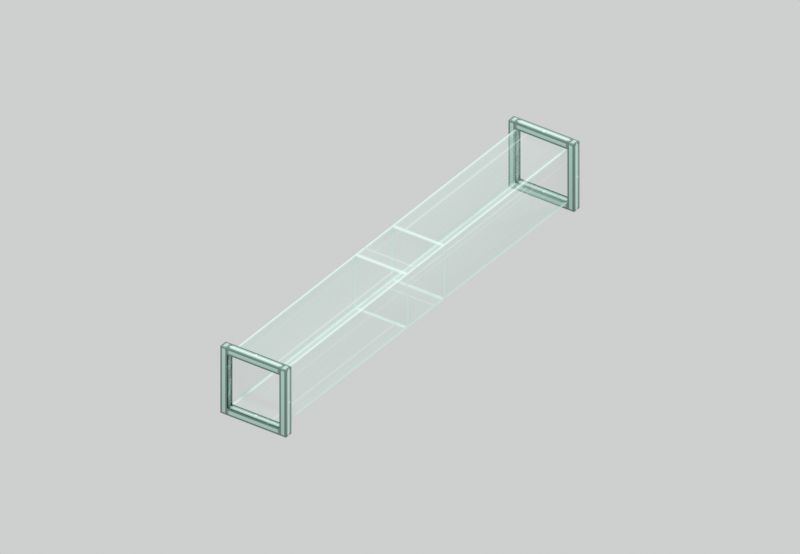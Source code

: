 # Source: oxygen_pipe.blend  (saved by Blender 5.2.44; exported with 4.5.12 LTS)
import bpy
from mathutils import Matrix  # noqa: F401  (used for matrix-valued properties, if any)

bpy.ops.wm.read_factory_settings(use_empty=True)
scene = bpy.context.scene
scene.name = 'Scene'

# ---- images (referenced by path relative to the original .blend; pixels are not part of the script)
import os
ASSET_DIR = os.environ.get("B2B_ASSET_DIR", "")  # directory of the original .blend (textures are referenced by path, not embedded)
HERE = os.path.dirname(os.path.abspath(__file__))  # packed textures are extracted next to this script under _unpacked/

def load_image(name, relpath, width, height, colorspace="sRGB"):
    """Load a texture the original file referenced (path relative to the .blend, or extracted next to this script)."""
    p = next((c for c in (os.path.join(HERE, relpath), os.path.join(ASSET_DIR, relpath)) if relpath and os.path.exists(c)), "")
    if p:
        img = bpy.data.images.load(p, check_existing=True)
        img.name = name
    else:  # same state as the original file: an image datablock whose file is absent (Cycles renders it pink)
        img = bpy.data.images.new(name, width, height)
        img.source = "FILE"
        img.filepath = "//" + (relpath or name)
    img.colorspace_settings.name = colorspace
    return img
img_oxygen_pipe_glass_png = load_image('oxygen_pipe_glass.png', '_unpacked/oxygen_pipe_glass.2900119c.png', 256, 256, 'sRGB')
img_oxygen_pipe_metal_png = load_image('oxygen_pipe_metal.png', '_unpacked/oxygen_pipe_metal.3f2a721e.png', 256, 256, 'sRGB')

# ---- materials (node trees are filled in below, after node groups)
mat_oxygen_pipe_glass = bpy.data.materials.new('oxygen_pipe_glass')
mat_oxygen_pipe_glass.diffuse_color = (0.7, 0.8, 0.8, 1.0)
mat_oxygen_pipe_metal = bpy.data.materials.new('oxygen_pipe_metal')
mat_oxygen_pipe_metal.diffuse_color = (0.7, 0.8, 0.8, 1.0)
mat_annotation_ink = bpy.data.materials.new('annotation_ink')
mat_annotation_ink.diffuse_color = (0.018, 0.027, 0.035, 1.0)

# ---- material node trees
mat_oxygen_pipe_glass.use_nodes = True; mat_oxygen_pipe_glass.node_tree.nodes.clear()
_N = mat_oxygen_pipe_glass.node_tree.nodes; _L = mat_oxygen_pipe_glass.node_tree.links
n0 = _N.new('ShaderNodeBsdfPrincipled'); n0.name = 'Principled BSDF'; n0.location = (-200, 100)
n0.inputs[2].default_value = 0.3
n0.inputs[10].default_value = 0.005
n1 = _N.new('ShaderNodeOutputMaterial'); n1.name = 'Material Output'; n1.location = (200, 100)
n2 = _N.new('ShaderNodeTexImage'); n2.name = 'Image Texture'; n2.location = (0, 0)
n2.image = img_oxygen_pipe_glass_png
n2.interpolation = 'Closest'
_L.new(n0.outputs[0], n1.inputs[0])
_L.new(n2.outputs[0], n0.inputs[0])
_L.new(n2.outputs[1], n0.inputs[4])
n1.is_active_output = True
mat_oxygen_pipe_metal.use_nodes = True; mat_oxygen_pipe_metal.node_tree.nodes.clear()
_N = mat_oxygen_pipe_metal.node_tree.nodes; _L = mat_oxygen_pipe_metal.node_tree.links
n0 = _N.new('ShaderNodeBsdfPrincipled'); n0.name = 'Principled BSDF'; n0.location = (-200, 100)
n0.inputs[2].default_value = 0.72
n0.inputs[10].default_value = 0.005
n1 = _N.new('ShaderNodeOutputMaterial'); n1.name = 'Material Output'; n1.location = (200, 100)
n2 = _N.new('ShaderNodeTexImage'); n2.name = 'Image Texture'; n2.location = (0, 0)
n2.image = img_oxygen_pipe_metal_png
n2.interpolation = 'Closest'
_L.new(n0.outputs[0], n1.inputs[0])
_L.new(n2.outputs[0], n0.inputs[0])
_L.new(n2.outputs[1], n0.inputs[4])
n1.is_active_output = True
mat_annotation_ink.use_nodes = True; mat_annotation_ink.node_tree.nodes.clear()
_N = mat_annotation_ink.node_tree.nodes; _L = mat_annotation_ink.node_tree.links
n0 = _N.new('ShaderNodeOutputMaterial'); n0.name = 'Material Output'; n0.location = (0, 0)
n1 = _N.new('ShaderNodeEmission'); n1.name = 'Emission'; n1.location = (0, 0)
n1.inputs[0].default_value = (0.018, 0.027, 0.035, 1.0)
_L.new(n1.outputs[0], n0.inputs[0])
n0.is_active_output = True

# ---- world
world_neutral_studio = bpy.data.worlds.new('neutral_studio'); scene.world = world_neutral_studio
world_neutral_studio.use_nodes = True; world_neutral_studio.node_tree.nodes.clear()
_N = world_neutral_studio.node_tree.nodes; _L = world_neutral_studio.node_tree.links
n0 = _N.new('ShaderNodeBackground'); n0.name = 'Background'; n0.location = (-200, 100)
n0.inputs[0].default_value = (0.77, 0.78, 0.78, 1.0)
n0.inputs[1].default_value = 0.8
n1 = _N.new('ShaderNodeOutputWorld'); n1.name = 'World Output'; n1.location = (200, 100)
_L.new(n0.outputs[0], n1.inputs[0])
n1.is_active_output = True

# ---- cameras
cam_orthographic_review = bpy.data.cameras.new('orthographic_review')
cam_orthographic_review.type = 'ORTHO'
cam_orthographic_review.ortho_scale = 25.0

# ---- lights
light_key_light = bpy.data.lights.new('key_light', 'SUN')
light_key_light.angle = 0.2094
light_key_light.energy = 1.5
light_fill_light = bpy.data.lights.new('fill_light', 'SUN')
light_fill_light.angle = 0.2094
light_fill_light.energy = 0.5
light_rim_light = bpy.data.lights.new('rim_light', 'SUN')
light_rim_light.angle = 0.2094
light_rim_light.energy = 0.8

# ---- meshes
me_oxygen_pipe_north_glass_tube = bpy.data.meshes.new('oxygen_pipe_north_glass_tube')
me_oxygen_pipe_north_glass_tube.from_pydata([(-1.0, 1.0, -1.0), (1.0, 1.0, -1.0), (1.0, 8.0, -1.0), (-1.0, 8.0, -1.0), (-1.0, 1.0, 1.0), (1.0, 1.0, 1.0), (1.0, 8.0, 1.0), (-1.0, 8.0, 1.0)], [], [(1, 2, 6, 5), (3, 0, 4, 7), (4, 5, 6, 7), (3, 2, 1, 0)])
_uv = me_oxygen_pipe_north_glass_tube.uv_layers.new(name='Minecraft_UV')
_uv.uv.foreach_set('vector', [0.2695, 0.8594, 0.707, 0.8594, 0.707, 0.9844, 0.2695, 0.9844, 0.2695, 0.8594, 0.707, 0.8594, 0.707, 0.9844, 0.2695, 0.9844, 0.01562, 0.5469, 0.1406, 0.5469, 0.1406, 0.9844, 0.01562, 0.9844, 0.01562, 0.5469, 0.1406, 0.5469, 0.1406, 0.9844, 0.01562, 0.9844])
me_oxygen_pipe_north_glass_tube.materials.append(mat_oxygen_pipe_glass)
me_oxygen_pipe_north_glass_tube.update()
me_oxygen_pipe_north_collar0_left = bpy.data.meshes.new('oxygen_pipe_north_collar0_left')
me_oxygen_pipe_north_collar0_left.from_pydata([(-1.25, 7.7, -1.25), (-1.0, 7.7, -1.25), (-1.0, 8.0, -1.25), (-1.25, 8.0, -1.25), (-1.25, 7.7, 1.25), (-1.0, 7.7, 1.25), (-1.0, 8.0, 1.25), (-1.25, 8.0, 1.25)], [], [(2, 3, 7, 6), (0, 1, 5, 4), (1, 2, 6, 5), (3, 0, 4, 7), (4, 5, 6, 7), (3, 2, 1, 0)])
_uv = me_oxygen_pipe_north_collar0_left.uv_layers.new(name='Minecraft_UV')
_uv.uv.foreach_set('vector', [0.2227, 0.8281, 0.2383, 0.8281, 0.2383, 0.9844, 0.2227, 0.9844, 0.2227, 0.8281, 0.2383, 0.8281, 0.2383, 0.9844, 0.2227, 0.9844, 0.1719, 0.8281, 0.1914, 0.8281, 0.1914, 0.9844, 0.1719, 0.9844, 0.1719, 0.8281, 0.1914, 0.8281, 0.1914, 0.9844, 0.1719, 0.9844, 0.1719, 0.4961, 0.1875, 0.4961, 0.1875, 0.5156, 0.1719, 0.5156, 0.1719, 0.4961, 0.1875, 0.4961, 0.1875, 0.5156, 0.1719, 0.5156])
me_oxygen_pipe_north_collar0_left.materials.append(mat_oxygen_pipe_metal)
me_oxygen_pipe_north_collar0_left.update()
me_oxygen_pipe_north_collar0_right = bpy.data.meshes.new('oxygen_pipe_north_collar0_right')
me_oxygen_pipe_north_collar0_right.from_pydata([(1.0, 7.7, -1.25), (1.25, 7.7, -1.25), (1.25, 8.0, -1.25), (1.0, 8.0, -1.25), (1.0, 7.7, 1.25), (1.25, 7.7, 1.25), (1.25, 8.0, 1.25), (1.0, 8.0, 1.25)], [], [(2, 3, 7, 6), (0, 1, 5, 4), (1, 2, 6, 5), (3, 0, 4, 7), (4, 5, 6, 7), (3, 2, 1, 0)])
_uv = me_oxygen_pipe_north_collar0_right.uv_layers.new(name='Minecraft_UV')
_uv.uv.foreach_set('vector', [0.2227, 0.8281, 0.2383, 0.8281, 0.2383, 0.9844, 0.2227, 0.9844, 0.2227, 0.8281, 0.2383, 0.8281, 0.2383, 0.9844, 0.2227, 0.9844, 0.1719, 0.8281, 0.1914, 0.8281, 0.1914, 0.9844, 0.1719, 0.9844, 0.1719, 0.8281, 0.1914, 0.8281, 0.1914, 0.9844, 0.1719, 0.9844, 0.1719, 0.4961, 0.1875, 0.4961, 0.1875, 0.5156, 0.1719, 0.5156, 0.1719, 0.4961, 0.1875, 0.4961, 0.1875, 0.5156, 0.1719, 0.5156])
me_oxygen_pipe_north_collar0_right.materials.append(mat_oxygen_pipe_metal)
me_oxygen_pipe_north_collar0_right.update()
me_oxygen_pipe_north_collar0_bottom = bpy.data.meshes.new('oxygen_pipe_north_collar0_bottom')
me_oxygen_pipe_north_collar0_bottom.from_pydata([(-1.0, 7.7, -1.25), (1.0, 7.7, -1.25), (1.0, 8.0, -1.25), (-1.0, 8.0, -1.25), (-1.0, 7.7, -1.0), (1.0, 7.7, -1.0), (1.0, 8.0, -1.0), (-1.0, 8.0, -1.0)], [], [(2, 3, 7, 6), (0, 1, 5, 4), (1, 2, 6, 5), (3, 0, 4, 7), (4, 5, 6, 7), (3, 2, 1, 0)])
_uv = me_oxygen_pipe_north_collar0_bottom.uv_layers.new(name='Minecraft_UV')
_uv.uv.foreach_set('vector', [0.2188, 0.5, 0.3438, 0.5, 0.3438, 0.5156, 0.2188, 0.5156, 0.2188, 0.5, 0.3438, 0.5, 0.3438, 0.5156, 0.2188, 0.5156, 0.375, 0.5, 0.3945, 0.5, 0.3945, 0.5156, 0.375, 0.5156, 0.375, 0.5, 0.3945, 0.5, 0.3945, 0.5156, 0.375, 0.5156, 0.01562, 0.4961, 0.1406, 0.4961, 0.1406, 0.5156, 0.01562, 0.5156, 0.01562, 0.4961, 0.1406, 0.4961, 0.1406, 0.5156, 0.01562, 0.5156])
me_oxygen_pipe_north_collar0_bottom.materials.append(mat_oxygen_pipe_metal)
me_oxygen_pipe_north_collar0_bottom.update()
me_oxygen_pipe_north_collar0_top = bpy.data.meshes.new('oxygen_pipe_north_collar0_top')
me_oxygen_pipe_north_collar0_top.from_pydata([(-1.0, 7.7, 1.0), (1.0, 7.7, 1.0), (1.0, 8.0, 1.0), (-1.0, 8.0, 1.0), (-1.0, 7.7, 1.25), (1.0, 7.7, 1.25), (1.0, 8.0, 1.25), (-1.0, 8.0, 1.25)], [], [(2, 3, 7, 6), (0, 1, 5, 4), (1, 2, 6, 5), (3, 0, 4, 7), (4, 5, 6, 7), (3, 2, 1, 0)])
_uv = me_oxygen_pipe_north_collar0_top.uv_layers.new(name='Minecraft_UV')
_uv.uv.foreach_set('vector', [0.2188, 0.5, 0.3438, 0.5, 0.3438, 0.5156, 0.2188, 0.5156, 0.2188, 0.5, 0.3438, 0.5, 0.3438, 0.5156, 0.2188, 0.5156, 0.375, 0.5, 0.3945, 0.5, 0.3945, 0.5156, 0.375, 0.5156, 0.375, 0.5, 0.3945, 0.5, 0.3945, 0.5156, 0.375, 0.5156, 0.01562, 0.4961, 0.1406, 0.4961, 0.1406, 0.5156, 0.01562, 0.5156, 0.01562, 0.4961, 0.1406, 0.4961, 0.1406, 0.5156, 0.01562, 0.5156])
me_oxygen_pipe_north_collar0_top.materials.append(mat_oxygen_pipe_metal)
me_oxygen_pipe_north_collar0_top.update()
me_oxygen_pipe_south_glass_tube = bpy.data.meshes.new('oxygen_pipe_south_glass_tube')
me_oxygen_pipe_south_glass_tube.from_pydata([(1.0, -1.0, -1.0), (-1.0, -1.0, -1.0), (-1.0, -8.0, -1.0), (1.0, -8.0, -1.0), (1.0, -1.0, 1.0), (-1.0, -1.0, 1.0), (-1.0, -8.0, 1.0), (1.0, -8.0, 1.0)], [], [(1, 2, 6, 5), (3, 0, 4, 7), (4, 5, 6, 7), (3, 2, 1, 0)])
_uv = me_oxygen_pipe_south_glass_tube.uv_layers.new(name='Minecraft_UV')
_uv.uv.foreach_set('vector', [0.2695, 0.8594, 0.707, 0.8594, 0.707, 0.9844, 0.2695, 0.9844, 0.2695, 0.8594, 0.707, 0.8594, 0.707, 0.9844, 0.2695, 0.9844, 0.01562, 0.5469, 0.1406, 0.5469, 0.1406, 0.9844, 0.01562, 0.9844, 0.01562, 0.5469, 0.1406, 0.5469, 0.1406, 0.9844, 0.01562, 0.9844])
me_oxygen_pipe_south_glass_tube.materials.append(mat_oxygen_pipe_glass)
me_oxygen_pipe_south_glass_tube.update()
me_oxygen_pipe_south_collar0_left = bpy.data.meshes.new('oxygen_pipe_south_collar0_left')
me_oxygen_pipe_south_collar0_left.from_pydata([(1.25, -7.7, -1.25), (1.0, -7.7, -1.25), (1.0, -8.0, -1.25), (1.25, -8.0, -1.25), (1.25, -7.7, 1.25), (1.0, -7.7, 1.25), (1.0, -8.0, 1.25), (1.25, -8.0, 1.25)], [], [(2, 3, 7, 6), (0, 1, 5, 4), (1, 2, 6, 5), (3, 0, 4, 7), (4, 5, 6, 7), (3, 2, 1, 0)])
_uv = me_oxygen_pipe_south_collar0_left.uv_layers.new(name='Minecraft_UV')
_uv.uv.foreach_set('vector', [0.2227, 0.8281, 0.2383, 0.8281, 0.2383, 0.9844, 0.2227, 0.9844, 0.2227, 0.8281, 0.2383, 0.8281, 0.2383, 0.9844, 0.2227, 0.9844, 0.1719, 0.8281, 0.1914, 0.8281, 0.1914, 0.9844, 0.1719, 0.9844, 0.1719, 0.8281, 0.1914, 0.8281, 0.1914, 0.9844, 0.1719, 0.9844, 0.1719, 0.4961, 0.1875, 0.4961, 0.1875, 0.5156, 0.1719, 0.5156, 0.1719, 0.4961, 0.1875, 0.4961, 0.1875, 0.5156, 0.1719, 0.5156])
me_oxygen_pipe_south_collar0_left.materials.append(mat_oxygen_pipe_metal)
me_oxygen_pipe_south_collar0_left.update()
me_oxygen_pipe_south_collar0_right = bpy.data.meshes.new('oxygen_pipe_south_collar0_right')
me_oxygen_pipe_south_collar0_right.from_pydata([(-1.0, -7.7, -1.25), (-1.25, -7.7, -1.25), (-1.25, -8.0, -1.25), (-1.0, -8.0, -1.25), (-1.0, -7.7, 1.25), (-1.25, -7.7, 1.25), (-1.25, -8.0, 1.25), (-1.0, -8.0, 1.25)], [], [(2, 3, 7, 6), (0, 1, 5, 4), (1, 2, 6, 5), (3, 0, 4, 7), (4, 5, 6, 7), (3, 2, 1, 0)])
_uv = me_oxygen_pipe_south_collar0_right.uv_layers.new(name='Minecraft_UV')
_uv.uv.foreach_set('vector', [0.2227, 0.8281, 0.2383, 0.8281, 0.2383, 0.9844, 0.2227, 0.9844, 0.2227, 0.8281, 0.2383, 0.8281, 0.2383, 0.9844, 0.2227, 0.9844, 0.1719, 0.8281, 0.1914, 0.8281, 0.1914, 0.9844, 0.1719, 0.9844, 0.1719, 0.8281, 0.1914, 0.8281, 0.1914, 0.9844, 0.1719, 0.9844, 0.1719, 0.4961, 0.1875, 0.4961, 0.1875, 0.5156, 0.1719, 0.5156, 0.1719, 0.4961, 0.1875, 0.4961, 0.1875, 0.5156, 0.1719, 0.5156])
me_oxygen_pipe_south_collar0_right.materials.append(mat_oxygen_pipe_metal)
me_oxygen_pipe_south_collar0_right.update()
me_oxygen_pipe_south_collar0_bottom = bpy.data.meshes.new('oxygen_pipe_south_collar0_bottom')
me_oxygen_pipe_south_collar0_bottom.from_pydata([(1.0, -7.7, -1.25), (-1.0, -7.7, -1.25), (-1.0, -8.0, -1.25), (1.0, -8.0, -1.25), (1.0, -7.7, -1.0), (-1.0, -7.7, -1.0), (-1.0, -8.0, -1.0), (1.0, -8.0, -1.0)], [], [(2, 3, 7, 6), (0, 1, 5, 4), (1, 2, 6, 5), (3, 0, 4, 7), (4, 5, 6, 7), (3, 2, 1, 0)])
_uv = me_oxygen_pipe_south_collar0_bottom.uv_layers.new(name='Minecraft_UV')
_uv.uv.foreach_set('vector', [0.2188, 0.5, 0.3438, 0.5, 0.3438, 0.5156, 0.2188, 0.5156, 0.2188, 0.5, 0.3438, 0.5, 0.3438, 0.5156, 0.2188, 0.5156, 0.375, 0.5, 0.3945, 0.5, 0.3945, 0.5156, 0.375, 0.5156, 0.375, 0.5, 0.3945, 0.5, 0.3945, 0.5156, 0.375, 0.5156, 0.01562, 0.4961, 0.1406, 0.4961, 0.1406, 0.5156, 0.01562, 0.5156, 0.01562, 0.4961, 0.1406, 0.4961, 0.1406, 0.5156, 0.01562, 0.5156])
me_oxygen_pipe_south_collar0_bottom.materials.append(mat_oxygen_pipe_metal)
me_oxygen_pipe_south_collar0_bottom.update()
me_oxygen_pipe_south_collar0_top = bpy.data.meshes.new('oxygen_pipe_south_collar0_top')
me_oxygen_pipe_south_collar0_top.from_pydata([(1.0, -7.7, 1.0), (-1.0, -7.7, 1.0), (-1.0, -8.0, 1.0), (1.0, -8.0, 1.0), (1.0, -7.7, 1.25), (-1.0, -7.7, 1.25), (-1.0, -8.0, 1.25), (1.0, -8.0, 1.25)], [], [(2, 3, 7, 6), (0, 1, 5, 4), (1, 2, 6, 5), (3, 0, 4, 7), (4, 5, 6, 7), (3, 2, 1, 0)])
_uv = me_oxygen_pipe_south_collar0_top.uv_layers.new(name='Minecraft_UV')
_uv.uv.foreach_set('vector', [0.2188, 0.5, 0.3438, 0.5, 0.3438, 0.5156, 0.2188, 0.5156, 0.2188, 0.5, 0.3438, 0.5, 0.3438, 0.5156, 0.2188, 0.5156, 0.375, 0.5, 0.3945, 0.5, 0.3945, 0.5156, 0.375, 0.5156, 0.375, 0.5, 0.3945, 0.5, 0.3945, 0.5156, 0.375, 0.5156, 0.01562, 0.4961, 0.1406, 0.4961, 0.1406, 0.5156, 0.01562, 0.5156, 0.01562, 0.4961, 0.1406, 0.4961, 0.1406, 0.5156, 0.01562, 0.5156])
me_oxygen_pipe_south_collar0_top.materials.append(mat_oxygen_pipe_metal)
me_oxygen_pipe_south_collar0_top.update()
me_oxygen_pipe_east_junction_face = bpy.data.meshes.new('oxygen_pipe_east_junction_face')
me_oxygen_pipe_east_junction_face.from_pydata([(-1.0, 1.0, -1.0), (-1.0, -1.0, -1.0), (1.0, -1.0, -1.0), (1.0, 1.0, -1.0), (-1.0, 1.0, 1.0), (-1.0, -1.0, 1.0), (1.0, -1.0, 1.0), (1.0, 1.0, 1.0)], [], [(2, 3, 7, 6)])
_uv = me_oxygen_pipe_east_junction_face.uv_layers.new(name='Minecraft_UV')
_uv.uv.foreach_set('vector', [0.7383, 0.8594, 0.8633, 0.8594, 0.8633, 0.9844, 0.7383, 0.9844])
me_oxygen_pipe_east_junction_face.materials.append(mat_oxygen_pipe_glass)
me_oxygen_pipe_east_junction_face.update()
me_oxygen_pipe_west_junction_face = bpy.data.meshes.new('oxygen_pipe_west_junction_face')
me_oxygen_pipe_west_junction_face.from_pydata([(1.0, -1.0, -1.0), (1.0, 1.0, -1.0), (-1.0, 1.0, -1.0), (-1.0, -1.0, -1.0), (1.0, -1.0, 1.0), (1.0, 1.0, 1.0), (-1.0, 1.0, 1.0), (-1.0, -1.0, 1.0)], [], [(2, 3, 7, 6)])
_uv = me_oxygen_pipe_west_junction_face.uv_layers.new(name='Minecraft_UV')
_uv.uv.foreach_set('vector', [0.7383, 0.8594, 0.8633, 0.8594, 0.8633, 0.9844, 0.7383, 0.9844])
me_oxygen_pipe_west_junction_face.materials.append(mat_oxygen_pipe_glass)
me_oxygen_pipe_west_junction_face.update()
me_oxygen_pipe_up_junction_face = bpy.data.meshes.new('oxygen_pipe_up_junction_face')
me_oxygen_pipe_up_junction_face.from_pydata([(-1.0, 1.0, -1.0), (1.0, 1.0, -1.0), (1.0, 1.0, 1.0), (-1.0, 1.0, 1.0), (-1.0, -1.0, -1.0), (1.0, -1.0, -1.0), (1.0, -1.0, 1.0), (-1.0, -1.0, 1.0)], [], [(2, 3, 7, 6)])
_uv = me_oxygen_pipe_up_junction_face.uv_layers.new(name='Minecraft_UV')
_uv.uv.foreach_set('vector', [0.7383, 0.8594, 0.8633, 0.8594, 0.8633, 0.9844, 0.7383, 0.9844])
me_oxygen_pipe_up_junction_face.materials.append(mat_oxygen_pipe_glass)
me_oxygen_pipe_up_junction_face.update()
me_oxygen_pipe_down_junction_face = bpy.data.meshes.new('oxygen_pipe_down_junction_face')
me_oxygen_pipe_down_junction_face.from_pydata([(-1.0, -1.0, 1.0), (1.0, -1.0, 1.0), (1.0, -1.0, -1.0), (-1.0, -1.0, -1.0), (-1.0, 1.0, 1.0), (1.0, 1.0, 1.0), (1.0, 1.0, -1.0), (-1.0, 1.0, -1.0)], [], [(2, 3, 7, 6)])
_uv = me_oxygen_pipe_down_junction_face.uv_layers.new(name='Minecraft_UV')
_uv.uv.foreach_set('vector', [0.7383, 0.8594, 0.8633, 0.8594, 0.8633, 0.9844, 0.7383, 0.9844])
me_oxygen_pipe_down_junction_face.materials.append(mat_oxygen_pipe_glass)
me_oxygen_pipe_down_junction_face.update()

# ---- curves / text
txt_label_oxygen_pipe = bpy.data.curves.new('label_OXYGEN PIPE', 'FONT')
txt_label_oxygen_pipe.dimensions = '2D'
txt_label_oxygen_pipe.body = 'OXYGEN PIPE'
txt_label_oxygen_pipe.materials.append(mat_annotation_ink)
txt_label_oxygen_pipe.size = 0.8

# ---- objects
ob_orthographic_review = bpy.data.objects.new('orthographic_review', cam_orthographic_review)
ob_key_light = bpy.data.objects.new('key_light', light_key_light)
ob_fill_light = bpy.data.objects.new('fill_light', light_fill_light)
ob_rim_light = bpy.data.objects.new('rim_light', light_rim_light)
ob_oxygen_pipe_north_glass_tube = bpy.data.objects.new('oxygen_pipe_north_glass_tube', me_oxygen_pipe_north_glass_tube)
ob_oxygen_pipe_north_collar0_left = bpy.data.objects.new('oxygen_pipe_north_collar0_left', me_oxygen_pipe_north_collar0_left)
ob_oxygen_pipe_north_collar0_right = bpy.data.objects.new('oxygen_pipe_north_collar0_right', me_oxygen_pipe_north_collar0_right)
ob_oxygen_pipe_north_collar0_bottom = bpy.data.objects.new('oxygen_pipe_north_collar0_bottom', me_oxygen_pipe_north_collar0_bottom)
ob_oxygen_pipe_north_collar0_top = bpy.data.objects.new('oxygen_pipe_north_collar0_top', me_oxygen_pipe_north_collar0_top)
ob_oxygen_pipe_south_glass_tube = bpy.data.objects.new('oxygen_pipe_south_glass_tube', me_oxygen_pipe_south_glass_tube)
ob_oxygen_pipe_south_collar0_left = bpy.data.objects.new('oxygen_pipe_south_collar0_left', me_oxygen_pipe_south_collar0_left)
ob_oxygen_pipe_south_collar0_right = bpy.data.objects.new('oxygen_pipe_south_collar0_right', me_oxygen_pipe_south_collar0_right)
ob_oxygen_pipe_south_collar0_bottom = bpy.data.objects.new('oxygen_pipe_south_collar0_bottom', me_oxygen_pipe_south_collar0_bottom)
ob_oxygen_pipe_south_collar0_top = bpy.data.objects.new('oxygen_pipe_south_collar0_top', me_oxygen_pipe_south_collar0_top)
ob_oxygen_pipe_east_junction_face = bpy.data.objects.new('oxygen_pipe_east_junction_face', me_oxygen_pipe_east_junction_face)
ob_oxygen_pipe_west_junction_face = bpy.data.objects.new('oxygen_pipe_west_junction_face', me_oxygen_pipe_west_junction_face)
ob_oxygen_pipe_up_junction_face = bpy.data.objects.new('oxygen_pipe_up_junction_face', me_oxygen_pipe_up_junction_face)
ob_oxygen_pipe_down_junction_face = bpy.data.objects.new('oxygen_pipe_down_junction_face', me_oxygen_pipe_down_junction_face)
ob_label_oxygen_pipe = bpy.data.objects.new('label_OXYGEN PIPE', txt_label_oxygen_pipe)

# ---- transforms, parenting, visibility, modifiers, constraints
ob_orthographic_review.location = (70.0, -100.0, 80.0)
ob_orthographic_review.rotation_euler = (0.9906, -6.24e-09, 0.6107)
ob_key_light.location = (20.0, -30.0, 80.0)
ob_key_light.rotation_euler = (0.4234, -2.833e-08, 0.588)
ob_fill_light.location = (-50.0, -10.0, 20.0)
ob_fill_light.rotation_euler = (1.197, 7.84e-08, -1.373)
ob_rim_light.location = (20.0, 50.0, 40.0)
ob_rim_light.rotation_euler = (0.9319, 3.815e-08, 2.761)
ob_oxygen_pipe_north_glass_tube.location = (0.0, 0.0, 0.0)
ob_oxygen_pipe_north_collar0_left.location = (0.0, 0.0, 0.0)
ob_oxygen_pipe_north_collar0_right.location = (0.0, 0.0, 0.0)
ob_oxygen_pipe_north_collar0_bottom.location = (0.0, 0.0, 0.0)
ob_oxygen_pipe_north_collar0_top.location = (0.0, 0.0, 0.0)
ob_oxygen_pipe_south_glass_tube.location = (0.0, 0.0, 0.0)
ob_oxygen_pipe_south_collar0_left.location = (0.0, 0.0, 0.0)
ob_oxygen_pipe_south_collar0_right.location = (0.0, 0.0, 0.0)
ob_oxygen_pipe_south_collar0_bottom.location = (0.0, 0.0, 0.0)
ob_oxygen_pipe_south_collar0_top.location = (0.0, 0.0, 0.0)
ob_oxygen_pipe_east_junction_face.location = (0.0, 0.0, 0.0)
ob_oxygen_pipe_west_junction_face.location = (0.0, 0.0, 0.0)
ob_oxygen_pipe_up_junction_face.location = (0.0, 0.0, 0.0)
ob_oxygen_pipe_down_junction_face.location = (0.0, 0.0, 0.0)
ob_label_oxygen_pipe.location = (-4.167, -13.23, 16.3)
ob_label_oxygen_pipe.rotation_euler = (0.9906, -6.06e-09, 0.6107)

# ---- collection membership
scene.collection.objects.link(ob_orthographic_review)
scene.collection.objects.link(ob_key_light)
scene.collection.objects.link(ob_fill_light)
scene.collection.objects.link(ob_rim_light)
scene.collection.objects.link(ob_oxygen_pipe_north_glass_tube)
scene.collection.objects.link(ob_oxygen_pipe_north_collar0_left)
scene.collection.objects.link(ob_oxygen_pipe_north_collar0_right)
scene.collection.objects.link(ob_oxygen_pipe_north_collar0_bottom)
scene.collection.objects.link(ob_oxygen_pipe_north_collar0_top)
scene.collection.objects.link(ob_oxygen_pipe_south_glass_tube)
scene.collection.objects.link(ob_oxygen_pipe_south_collar0_left)
scene.collection.objects.link(ob_oxygen_pipe_south_collar0_right)
scene.collection.objects.link(ob_oxygen_pipe_south_collar0_bottom)
scene.collection.objects.link(ob_oxygen_pipe_south_collar0_top)
scene.collection.objects.link(ob_oxygen_pipe_east_junction_face)
scene.collection.objects.link(ob_oxygen_pipe_west_junction_face)
scene.collection.objects.link(ob_oxygen_pipe_up_junction_face)
scene.collection.objects.link(ob_oxygen_pipe_down_junction_face)
scene.collection.objects.link(ob_label_oxygen_pipe)

# ---- scene / render settings (as saved in the file)
scene.camera = ob_orthographic_review
scene.frame_start = 1; scene.frame_end = 250; scene.frame_set(1)
scene.render.engine = 'CYCLES'
scene.render.resolution_x = 1300
scene.render.resolution_y = 900
scene.render.bake_bias = 0.0
scene.render.bake_samples = 0
scene.render.compositor_device = 'GPU'
scene.cycles.samples = 8
scene.eevee.use_volume_custom_range = False
scene.eevee.fast_gi_thickness_near = 0.1
scene.eevee.fast_gi_thickness_far = 0.0
scene.eevee.ray_tracing_options.screen_trace_thickness = 0.1
scene.view_settings.view_transform = 'Standard'
scene.unit_settings.scale_length = 0.0625
bpy.context.view_layer.update()
